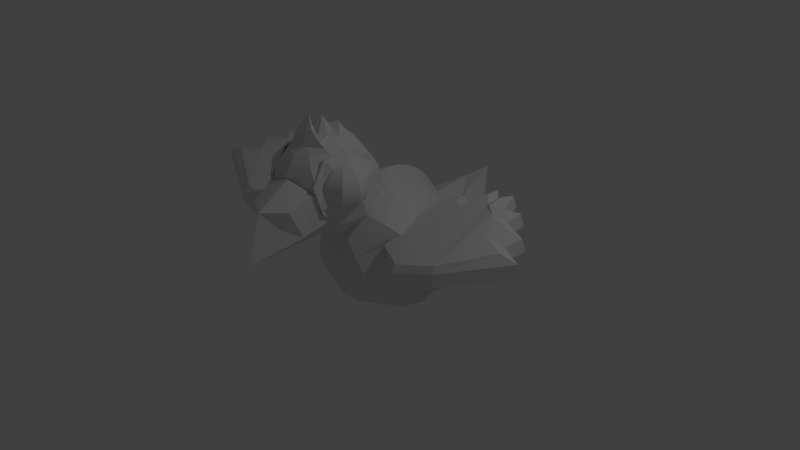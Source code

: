 # Source: parrot.blend  (saved by Blender 2.78.0; exported with 4.5.12 LTS)
import bpy
from mathutils import Matrix  # noqa: F401  (used for matrix-valued properties, if any)

bpy.ops.wm.read_factory_settings(use_empty=True)
scene = bpy.context.scene
scene.name = 'Scene'

# ---- collections
col_collection_1 = bpy.data.collections.new('Collection 1'); scene.collection.children.link(col_collection_1)

# ---- world
world_world = bpy.data.worlds.new('World'); scene.world = world_world
world_world.color = (0.05088, 0.05088, 0.05088)
world_world.use_sun_shadow = False
world_world.sun_shadow_jitter_overblur = 0.0
world_world.cycles.sampling_method = 'MANUAL'

# ---- cameras
cam_camera = bpy.data.cameras.new('Camera')
cam_camera.clip_end = 100.0
cam_camera.lens = 35.0
cam_camera.sensor_width = 32.0
cam_camera.sensor_height = 18.0
cam_camera.ortho_scale = 7.314
cam_camera.dof.focus_distance = 0.0
cam_camera.dof.aperture_fstop = 128.0

# ---- lights
light_lamp = bpy.data.lights.new('Lamp', 'POINT')
light_lamp.transmission_factor = 0.0
light_lamp.cutoff_distance = 30.0
light_lamp.energy = 100.0
light_lamp.shadow_buffer_clip_start = 1.001
light_lamp.shadow_soft_size = 0.1
light_lamp.shadow_maximum_resolution = 0.006
light_lamp.use_absolute_resolution = True

# ---- meshes
me_cone = bpy.data.meshes.new('Cone')
me_cone.from_pydata([], [], [])
me_cone.use_remesh_preserve_volume = False
me_cone.use_remesh_preserve_attributes = False
me_cone.use_mirror_vertex_groups = False
me_cone.update()
me_sphere = bpy.data.meshes.new('Sphere')
me_sphere.from_pydata([(-0.4364, -0.7378, 1.555), (-0.4018, -0.7031, 1.54), (-0.3699, -0.6712, 1.516), (-0.3419, -0.6432, 1.484), (-0.319, -0.6203, 1.444), (-0.3019, -0.6032, 1.399), (-0.2914, -0.5927, 1.35), (-0.2879, -0.5892, 1.299), (-0.2914, -0.5927, 1.248), (-0.3019, -0.6032, 1.199), (-0.319, -0.6203, 1.154), (-0.3419, -0.6432, 1.114), (-0.3699, -0.6712, 1.082), (-0.4018, -0.7031, 1.058), (-0.4364, -0.7378, 1.043), (-0.4215, -0.7738, 1.555), (-0.3726, -0.7738, 1.54), (-0.3274, -0.7738, 1.516), (-0.2879, -0.7738, 1.484), (-0.2554, -0.7738, 1.444), (-0.2313, -0.7738, 1.399), (-0.2164, -0.7738, 1.35), (-0.2114, -0.7738, 1.299), (-0.2164, -0.7738, 1.248), (-0.2313, -0.7738, 1.199), (-0.2554, -0.7738, 1.154), (-0.2879, -0.7738, 1.114), (-0.3274, -0.7738, 1.082), (-0.3726, -0.7738, 1.058), (-0.4215, -0.7738, 1.043), (-0.4364, -0.8098, 1.555), (-0.4018, -0.8444, 1.54), (-0.3699, -0.8763, 1.516), (-0.3419, -0.9043, 1.484), (-0.319, -0.9273, 1.444), (-0.3019, -0.9443, 1.399), (-0.2914, -0.9548, 1.35), (-0.2879, -0.9584, 1.299), (-0.2914, -0.9548, 1.248), (-0.3019, -0.9443, 1.199), (-0.319, -0.9273, 1.154), (-0.3419, -0.9043, 1.114), (-0.3699, -0.8763, 1.082), (-0.4018, -0.8444, 1.058), (-0.4364, -0.8098, 1.043), (-0.4725, -0.8247, 1.555), (-0.4725, -0.8737, 1.54), (-0.4725, -0.9188, 1.516), (-0.4725, -0.9584, 1.484), (-0.4725, -0.9908, 1.444), (-0.4725, -1.015, 1.399), (-0.4725, -1.03, 1.35), (-0.4725, -1.035, 1.299), (-0.4725, -1.03, 1.248), (-0.4725, -1.015, 1.199), (-0.4725, -0.9908, 1.154), (-0.4725, -0.9584, 1.114), (-0.4725, -0.9188, 1.082), (-0.4725, -0.8737, 1.058), (-0.4725, -0.8247, 1.043), (-0.4725, -0.7738, 1.56), (-0.5085, -0.8098, 1.555), (-0.5431, -0.8444, 1.54), (-0.575, -0.8763, 1.516), (-0.603, -0.9043, 1.484), (-0.626, -0.9273, 1.444), (-0.643, -0.9443, 1.399), (-0.6535, -0.9548, 1.35), (-0.6571, -0.9584, 1.299), (-0.6535, -0.9548, 1.248), (-0.643, -0.9443, 1.199), (-0.626, -0.9273, 1.154), (-0.603, -0.9043, 1.114), (-0.575, -0.8763, 1.082), (-0.5431, -0.8444, 1.058), (-0.5085, -0.8098, 1.043), (-0.4725, -0.7738, 1.038), (-0.5234, -0.7738, 1.555), (-0.5724, -0.7738, 1.54), (-0.6175, -0.7738, 1.516), (-0.6571, -0.7738, 1.484), (-0.6895, -0.7738, 1.444), (-0.7137, -0.7738, 1.399), (-0.7285, -0.7738, 1.35), (-0.7335, -0.7738, 1.299), (-0.7285, -0.7738, 1.248), (-0.7137, -0.7738, 1.199), (-0.6895, -0.7738, 1.154), (-0.6571, -0.7738, 1.114), (-0.6175, -0.7738, 1.082), (-0.5724, -0.7738, 1.058), (-0.5234, -0.7738, 1.043), (-0.5085, -0.7378, 1.555), (-0.5431, -0.7031, 1.54), (-0.575, -0.6712, 1.516), (-0.603, -0.6432, 1.484), (-0.626, -0.6203, 1.444), (-0.643, -0.6032, 1.399), (-0.6535, -0.5927, 1.35), (-0.6571, -0.5892, 1.299), (-0.6535, -0.5927, 1.248), (-0.643, -0.6032, 1.199), (-0.626, -0.6203, 1.154), (-0.603, -0.6432, 1.114), (-0.575, -0.6712, 1.082), (-0.5431, -0.7031, 1.058), (-0.5085, -0.7378, 1.043), (-0.4725, -0.7228, 1.555), (-0.4725, -0.6739, 1.54), (-0.4725, -0.6287, 1.516), (-0.4725, -0.5892, 1.484), (-0.4725, -0.5567, 1.444), (-0.4725, -0.5326, 1.399), (-0.4725, -0.5177, 1.35), (-0.4725, -0.5127, 1.299), (-0.4725, -0.5177, 1.248), (-0.4725, -0.5326, 1.199), (-0.4725, -0.5567, 1.154), (-0.4725, -0.5892, 1.114), (-0.4725, -0.6287, 1.082), (-0.4725, -0.6739, 1.058), (-0.4725, -0.7228, 1.043), (0.5032, -0.715, 1.597), (0.5395, -0.6787, 1.582), (0.573, -0.6453, 1.556), (0.6023, -0.6159, 1.522), (0.6263, -0.5919, 1.481), (0.6442, -0.574, 1.434), (0.6552, -0.563, 1.382), (0.6589, -0.5593, 1.329), (0.6552, -0.563, 1.275), (0.6442, -0.574, 1.224), (0.6263, -0.5919, 1.177), (0.6023, -0.6159, 1.135), (0.573, -0.6453, 1.101), (0.5395, -0.6787, 1.076), (0.5032, -0.715, 1.06), (0.5188, -0.7528, 1.597), (0.5702, -0.7528, 1.582), (0.6175, -0.7528, 1.556), (0.6589, -0.7528, 1.522), (0.693, -0.7528, 1.481), (0.7183, -0.7528, 1.434), (0.7338, -0.7528, 1.382), (0.7391, -0.7528, 1.329), (0.7338, -0.7528, 1.275), (0.7183, -0.7528, 1.224), (0.693, -0.7528, 1.177), (0.6589, -0.7528, 1.135), (0.6175, -0.7528, 1.101), (0.5702, -0.7528, 1.076), (0.5188, -0.7528, 1.06), (0.5032, -0.7905, 1.597), (0.5395, -0.8268, 1.582), (0.573, -0.8603, 1.556), (0.6023, -0.8896, 1.522), (0.6263, -0.9136, 1.481), (0.6442, -0.9315, 1.434), (0.6552, -0.9425, 1.382), (0.6589, -0.9462, 1.329), (0.6552, -0.9425, 1.275), (0.6442, -0.9315, 1.224), (0.6263, -0.9136, 1.177), (0.6023, -0.8896, 1.135), (0.573, -0.8603, 1.101), (0.5395, -0.8268, 1.076), (0.5032, -0.7905, 1.06), (0.4655, -0.8061, 1.597), (0.4655, -0.8575, 1.582), (0.4655, -0.9048, 1.556), (0.4655, -0.9462, 1.522), (0.4655, -0.9803, 1.481), (0.4655, -1.006, 1.434), (0.4655, -1.021, 1.382), (0.4655, -1.026, 1.329), (0.4655, -1.021, 1.275), (0.4655, -1.006, 1.224), (0.4655, -0.9803, 1.177), (0.4655, -0.9462, 1.135), (0.4655, -0.9048, 1.101), (0.4655, -0.8575, 1.076), (0.4655, -0.8061, 1.06), (0.4655, -0.7528, 1.602), (0.4277, -0.7905, 1.597), (0.3914, -0.8268, 1.582), (0.358, -0.8603, 1.556), (0.3286, -0.8896, 1.522), (0.3046, -0.9136, 1.481), (0.2867, -0.9315, 1.434), (0.2757, -0.9425, 1.382), (0.272, -0.9462, 1.329), (0.2757, -0.9425, 1.275), (0.2867, -0.9315, 1.224), (0.3046, -0.9136, 1.177), (0.3286, -0.8896, 1.135), (0.358, -0.8603, 1.101), (0.3914, -0.8268, 1.076), (0.4277, -0.7905, 1.06), (0.4655, -0.7528, 1.055), (0.4121, -0.7528, 1.597), (0.3607, -0.7528, 1.582), (0.3134, -0.7528, 1.556), (0.272, -0.7528, 1.522), (0.2379, -0.7528, 1.481), (0.2127, -0.7528, 1.434), (0.1971, -0.7528, 1.382), (0.1918, -0.7528, 1.329), (0.1971, -0.7528, 1.275), (0.2127, -0.7528, 1.224), (0.2379, -0.7528, 1.177), (0.272, -0.7528, 1.135), (0.3134, -0.7528, 1.101), (0.3607, -0.7528, 1.076), (0.4121, -0.7528, 1.06), (0.4277, -0.715, 1.597), (0.3914, -0.6787, 1.582), (0.358, -0.6453, 1.556), (0.3286, -0.6159, 1.522), (0.3046, -0.5919, 1.481), (0.2867, -0.574, 1.434), (0.2757, -0.563, 1.382), (0.272, -0.5593, 1.329), (0.2757, -0.563, 1.275), (0.2867, -0.574, 1.224), (0.3046, -0.5919, 1.177), (0.3286, -0.6159, 1.135), (0.358, -0.6453, 1.101), (0.3914, -0.6787, 1.076), (0.4277, -0.715, 1.06), (0.4655, -0.6994, 1.597), (0.4655, -0.648, 1.582), (0.4655, -0.6007, 1.556), (0.4655, -0.5593, 1.522), (0.4655, -0.5252, 1.481), (0.4655, -0.5, 1.434), (0.4655, -0.4844, 1.382), (0.4655, -0.4791, 1.329), (0.4655, -0.4844, 1.275), (0.4655, -0.5, 1.224), (0.4655, -0.5252, 1.177), (0.4655, -0.5593, 1.135), (0.4655, -0.6007, 1.101), (0.4655, -0.648, 1.076), (0.4655, -0.6994, 1.06), (0.374, -1.128, 1.302), (0.486, -0.9622, 0.9977), (0.323, -0.8766, 0.7788), (-0.02044, -0.8683, 0.657), (0.2582, -1.506, 0.9445), (0.3523, -1.466, 1.185), (0.1195, -1.704, 1.18), (0.395, -1.306, 0.8431), (0.05196, -1.24, 1.431), (-0.2915, -1.232, 1.309), (-0.4552, -1.108, 1.008), (0.1424, -1.883, 0.5869), (-0.3306, -0.9782, 0.7861), (-0.008586, -0.8665, 0.6569), (-0.07452, -1.557, 0.9482), (-0.171, -1.547, 1.191), (0.1229, -1.704, 1.18), (-0.2676, -1.409, 0.8505), (0.5104, -0.3242, 1.212), (0.5711, -0.4545, 0.9695), (0.4787, -0.8162, 0.8897), (0.4501, -1.076, 1.074), (0.3613, -1.134, 1.392), (0.3254, -0.9554, 1.657), (0.3562, -0.6439, 1.714), (0.4858, -0.3802, 1.531), (0.5434, -0.3306, 1.213), (0.5909, -0.4707, 0.9927), (0.5117, -0.8227, 0.8902), (0.4831, -1.082, 1.075), (0.3943, -1.141, 1.393), (0.3587, -0.9567, 1.659), (0.3892, -0.6504, 1.715), (0.5187, -0.3866, 1.531), (0.4091, -1.103, 1.222), (0.4421, -1.109, 1.223), (0.4351, -1.086, 1.131), (0.519, -0.3533, 1.457), (0.4681, -1.092, 1.131), (0.552, -0.3597, 1.457), (0.5717, -0.5512, 0.9261), (0.3327, -0.9281, 1.665), (0.5979, -0.5326, 0.9444), (0.6512, -0.7088, 1.321), (0.5971, -0.7622, 1.297), (0.0812, -0.8063, 1.826), (0.162, -0.7227, 1.856), (0.2361, -0.6234, 1.835), (0.3005, -0.5133, 1.766), (0.3534, -0.4195, 1.702), (0.3923, -0.3337, 1.619), (0.4159, -0.2593, 1.522), (0.4232, -0.1991, 1.412), (0.4139, -0.1555, 1.295), (0.3884, -0.13, 1.175), (0.3477, -0.1237, 1.057), (0.2933, -0.1368, 0.9447), (0.2274, -0.1689, 0.8432), (0.1524, -0.2186, 0.7561), (0.07121, -0.2841, 0.6868), (0.2083, -0.8974, 1.826), (0.2693, -0.8631, 1.758), (0.318, -0.8363, 1.705), (0.3958, -0.7998, 1.634), (0.4009, -0.7592, 1.546), (0.4069, -0.7129, 1.446), (0.5129, -0.6582, 1.338), (0.5261, -0.6057, 1.225), (0.5129, -0.5543, 1.111), (0.5798, -0.5013, 1.003), (0.5199, -0.4579, 0.902), (0.4398, -0.4211, 0.8131), (0.3424, -0.3922, 0.7398), (0.2316, -0.3724, 0.6849), (0.1116, -0.3625, 0.6505), (0.08906, -0.9664, 1.752), (0.1772, -1.024, 1.685), (0.2582, -1.067, 1.6), (0.329, -1.093, 1.5), (0.3869, -1.102, 1.389), (0.4296, -1.092, 1.272), (0.4554, -1.064, 1.152), (0.4635, -1.019, 1.036), (0.4535, -0.96, 0.9258), (0.4257, -0.8879, 0.8273), (0.3812, -0.8058, 0.7438), (0.3218, -0.7169, 0.6785), (0.2498, -0.6246, 0.6341), (0.1678, -0.5325, 0.6121), (0.07907, -0.4442, 0.6134), (0.03695, -0.8371, 1.956), (0.1018, -0.9103, 1.951), (0.04216, -0.9446, 1.914), (0.155, -0.9024, 1.886), (-0.5507, -0.3708, 1.2), (-0.5942, -0.5057, 0.9562), (-0.4686, -0.8578, 0.879), (-0.4216, -1.114, 1.065), (-0.3353, -1.165, 1.384), (-0.3211, -0.9838, 1.65), (-0.3805, -0.6763, 1.706), (-0.5284, -0.4247, 1.519), (-0.583, -0.3801, 1.2), (-0.613, -0.5236, 0.979), (-0.5009, -0.8671, 0.8787), (-0.4539, -1.123, 1.064), (-0.3676, -1.174, 1.384), (-0.3543, -0.988, 1.651), (-0.4128, -0.6856, 1.706), (-0.5607, -0.434, 1.519), (-0.3817, -1.138, 1.213), (-0.414, -1.147, 1.213), (-0.4071, -1.123, 1.121), (-0.5623, -0.4007, 1.444), (-0.4394, -1.132, 1.121), (-0.5945, -0.41, 1.444), (-0.5853, -0.602, 0.9129), (-0.331, -0.9572, 1.657), (-0.6135, -0.5858, 0.9306), (-0.6596, -0.7664, 1.306), (-0.6005, -0.8148, 1.284), (-0.03228, -0.1951, 1.687), (-0.09488, -0.8141, 1.824), (-0.1834, -0.7379, 1.852), (-0.2653, -0.6454, 1.829), (-0.3376, -0.5413, 1.759), (-0.397, -0.4525, 1.693), (-0.4415, -0.3704, 1.61), (-0.4693, -0.2982, 1.511), (-0.4793, -0.2388, 1.402), (-0.4713, -0.1943, 1.285), (-0.4454, -0.1666, 1.166), (-0.4027, -0.1567, 1.048), (-0.3448, -0.1649, 0.9375), (-0.274, -0.1909, 0.8375), (-0.193, -0.2338, 0.7522), (-0.1049, -0.2919, 0.6848), (-0.2135, -0.9159, 1.822), (-0.2757, -0.887, 1.752), (-0.3253, -0.8646, 1.698), (-0.4044, -0.8349, 1.625), (-0.4111, -0.7948, 1.537), (-0.4188, -0.7491, 1.436), (-0.5267, -0.7039, 1.326), (-0.5419, -0.6526, 1.213), (-0.5307, -0.6001, 1.099), (-0.5995, -0.5531, 0.9897), (-0.5414, -0.5045, 0.89), (-0.4628, -0.4607, 0.8029), (-0.3667, -0.4233, 0.7318), (-0.2568, -0.3939, 0.6793), (-0.1374, -0.3735, 0.6477), (-0.08702, -0.9741, 1.75), (-0.1682, -1.04, 1.681), (-0.2432, -1.089, 1.594), (-0.3091, -1.121, 1.493), (-0.3635, -1.135, 1.38), (-0.4043, -1.128, 1.262), (-0.4297, -1.103, 1.142), (-0.439, -1.059, 1.025), (-0.4317, -0.9989, 0.9157), (-0.4082, -0.9245, 0.8178), (-0.3692, -0.8387, 0.7352), (-0.3163, -0.7449, 0.6713), (-0.2517, -0.6466, 0.6284), (-0.1776, -0.5477, 0.6081), (-0.097, -0.4519, 0.6114), (0.002649, -1.003, 1.736), (0.007705, -1.097, 1.653), (0.01216, -1.173, 1.554), (0.01585, -1.228, 1.441), (0.01862, -1.259, 1.32), (0.02037, -1.267, 1.195), (0.02104, -1.25, 1.071), (0.02059, -1.209, 0.9525), (0.01905, -1.146, 0.8443), (0.01648, -1.063, 0.7505), (0.01296, -0.9635, 0.6747), (0.008648, -0.851, 0.6198), (0.003697, -0.73, 0.5879), (-0.0017, -0.6051, 0.5803), (-0.007336, -0.4812, 0.5971), (-0.008126, -0.8507, 2.094), (-0.05108, -0.8409, 1.955), (-0.007565, -0.8121, 1.896), (-0.1091, -0.9195, 1.949), (-0.00666, -0.8472, 1.952), (-0.04588, -0.9485, 1.913), (-0.1613, -0.9163, 1.882), (-0.00847, -0.7771, 1.84), (-0.01571, -0.6636, 2.038), (-0.0195, -0.5282, 1.849), (-0.02512, -0.4132, 1.899), (-0.02877, -0.2947, 1.763), (-0.03486, -0.1121, 1.593), (-0.0364, -0.04906, 1.485), (-0.03684, -0.008271, 1.366), (-0.03618, 0.008662, 1.242), (-0.03442, 0.001084, 1.117), (-0.03165, -0.03071, 0.9962), (-0.02797, -0.0855, 0.8837), (-0.02351, -0.1612, 0.784), (-0.01845, -0.2549, 0.701), (-0.01299, -0.3629, 0.6379), (1.738, -0.5871, 0.4713), (2.143, -0.1332, 0.7436), (1.984, 0.4341, 0.9291), (1.42, 0.8219, 0.9367), (0.8467, 0.7178, 0.7224), (0.5322, 0.2679, 0.4512), (0.6629, -0.3006, 0.2653), (1.162, -0.6548, 0.2737), (2.552, -0.1153, 0.7482), (1.738, -0.5871, 0.4713), (2.048, 0.5188, 0.9674), (1.419, 0.8491, 0.9492), (0.8467, 0.7178, 0.7224), (0.6221, 0.2719, 0.4522), (0.6629, -0.3006, 0.2653), (1.162, -0.6548, 0.2737), (2.498, -0.1168, 0.8926), (1.695, -0.5822, 0.6195), (2.001, 0.5087, 1.109), (1.381, 0.8345, 1.091), (0.8163, 0.705, 0.8672), (0.5947, 0.2651, 0.6006), (0.6349, -0.2997, 0.4163), (1.128, -0.649, 0.4245), (1.669, 0.6629, 0.9492), (1.724, 0.7745, 0.9999), (1.682, 0.761, 1.141), (1.14, 0.6427, 0.7712), (1.105, 0.6309, 0.9153), (2.077, 0.151, 0.8365), (2.334, 0.2078, 0.8603), (2.284, 0.2019, 1.003), (2.11, 0.008923, 0.79), (2.254, 0.01526, 0.7917), (2.205, 0.01197, 0.9355), (2.004, 0.2914, 0.8825), (2.018, 0.3284, 0.8993), (1.971, 0.3209, 1.042), (1.797, 0.5199, 0.9263), (1.797, 0.5199, 0.9263), (1.753, 0.5098, 1.068), (1.547, 0.697, 0.9222), (1.547, 0.697, 0.9222), (1.507, 0.6845, 1.064), (1.278, 0.7686, 0.8707), (1.278, 0.7686, 0.8707), (1.242, 0.7551, 1.013), (0.9906, 0.7348, 0.7718), (0.9906, 0.7348, 0.7718), (0.9582, 0.7217, 0.9159), (2.052, -0.1164, 0.6971), (1.737, -0.5663, 0.4259), (2.019, 0.02579, 0.7436), (1.75, 0.4568, 0.8428), (1.921, 0.4522, 0.883), (1.278, 0.7894, 0.8252), (1.426, 0.7247, 0.8371), (0.5318, 0.2888, 0.4058), (0.8899, 0.6678, 0.6441), (0.6625, -0.2798, 0.2199), (1.162, -0.634, 0.2282), (1.553, 0.5816, 0.8142), (1.672, 0.6293, 0.8788), (0.996, 0.6376, 0.6722), (1.144, 0.5637, 0.68), (1.954, 0.3101, 0.8365), (1.987, 0.1679, 0.79), (2.27, -0.1407, 0.944), (1.676, -0.536, 0.7022), (1.971, -0.01431, 0.9861), (1.608, 0.4252, 1.093), (1.873, 0.4068, 1.125), (1.241, 0.5363, 0.9777), (1.374, 0.6872, 1.087), (0.594, 0.2443, 0.6586), (0.8257, 0.4053, 0.7962), (0.6337, -0.3121, 0.477), (1.115, -0.5836, 0.5184), (1.5, 0.5185, 1.052), (1.62, 0.6307, 1.144), (0.9584, 0.567, 0.9109), (1.104, 0.4685, 0.9061), (1.77, 0.2913, 1.091), (2.088, 0.1746, 1.053), (-0.03941, 0.7421, 1.012), (0.1304, -0.2391, 0.9097), (0.2639, -0.1039, 0.9579), (0.3867, 0.04807, 0.9732), (0.3369, 0.2115, 0.9563), (0.425, 0.379, 0.9053), (0.4902, 0.5448, 0.8234), (0.53, 0.7024, 0.7139), (0.543, 0.8458, 0.5809), (0.5285, 0.9695, 0.4295), (0.4872, 1.069, 0.2655), (0.4207, 1.14, 0.09528), (0.4888, 1.179, -0.07596), (0.3803, 1.186, -0.2391), (0.2567, 1.161, -0.3891), (0.1231, 1.039, -0.4511), (0.1864, -0.3399, 0.8148), (0.3738, -0.3015, 0.7717), (0.5463, -0.2388, 0.7029), (0.6973, -0.1542, 0.611), (0.7779, -0.05073, 0.4999), (0.8696, 0.06732, 0.3731), (0.8559, 0.1925, 0.235), (0.8198, 0.3236, 0.09203), (0.7496, 0.455, -0.05059), (0.6825, 0.5831, -0.187), (0.7518, 1.152, -0.1072), (0.5039, 0.8077, -0.4212), (0.5259, 1.183, -0.3793), (0.367, 0.8984, -0.5061), (0.1792, 0.9379, -0.546), (0.1281, -0.4403, 0.7208), (0.1679, -0.5025, 0.5864), (0.2382, -0.5309, 0.4338), (0.3289, -0.5175, 0.2718), (0.4155, -0.4782, 0.1004), (0.4796, -0.4077, -0.0709), (0.5188, -0.3087, -0.2355), (0.5315, -0.1851, -0.3872), (0.5173, -0.04163, -0.52), (0.4767, 0.1162, -0.6288), (0.4112, 0.2824, -0.7096), (0.4812, 0.4938, -0.7194), (0.3746, 0.6258, -0.7021), (0.2526, 0.7174, -0.7073), (0.1209, 0.8375, -0.6399), (0.01635, -0.4803, 0.6832), (0.01679, -0.5269, 0.5367), (0.02588, -0.541, 0.3733), (0.02827, -0.5661, 0.1789), (0.0273, -0.5853, -0.03145), (0.03162, -0.5352, -0.2212), (0.03129, -0.4555, -0.4002), (0.04349, -0.3813, -0.4555), (0.03688, -0.234, -0.5846), (0.03118, -0.06436, -0.6824), (0.02301, 0.121, -0.7453), (0.004513, 0.3519, -0.7932), (-0.009006, 0.5089, -0.8101), (-0.01888, 0.6365, -0.7818), (-0.0175, 0.7963, -0.6779), (-0.008617, -0.3524, 0.8304), (-0.007115, -0.197, 0.9499), (-0.00582, -0.02132, 1.037), (-0.01685, 0.1674, 1.088), (-0.026, 0.3626, 1.101), (-0.03105, 0.5567, 1.075), (-0.04693, 0.9117, 0.9145), (-0.04983, 1.059, 0.7854), (-0.0542, 1.178, 0.63), (-0.08678, 1.925, 0.5145), (-0.08217, 1.938, 0.319), (-0.08268, 1.913, 0.1246), (-0.04041, 1.242, -0.3104), (-0.04178, 1.08, -0.4111), (-0.04343, 0.9505, -0.5587), (0.4674, 1.615, 0.124), (0.3589, 1.622, -0.03908), (-0.1036, 2.374, 0.519), (-0.1041, 2.349, 0.3246), (-1.682, -0.7373, 0.4325), (-2.131, -0.3209, 0.695), (-2.027, 0.258, 0.8835), (-1.5, 0.6936, 0.9036), (-0.9143, 0.6405, 0.7024), (-0.5555, 0.2202, 0.4389), (-0.6316, -0.3575, 0.2506), (-1.098, -0.7541, 0.248), (-2.54, -0.3388, 0.6904), (-1.682, -0.7373, 0.4325), (-2.098, 0.3367, 0.9203), (-1.501, 0.7209, 0.9161), (-0.9143, 0.6405, 0.7024), (-0.6454, 0.2162, 0.4378), (-0.6316, -0.3575, 0.2506), (-1.098, -0.7541, 0.248), (-2.49, -0.3358, 0.8359), (-1.643, -0.7288, 0.5815), (-2.054, 0.3306, 1.063), (-1.465, 0.7096, 1.059), (-0.8861, 0.6303, 0.8478), (-0.6208, 0.2117, 0.5868), (-0.6073, -0.3542, 0.4022), (-1.067, -0.7454, 0.3996), (-1.734, 0.5135, 0.9106), (-1.799, 0.6198, 0.9599), (-1.759, 0.6099, 1.102), (-1.201, 0.5399, 0.7446), (-1.169, 0.5311, 0.8895), (-2.092, -0.03204, 0.7891), (-2.354, 0.001954, 0.807), (-2.307, 0.0003729, 0.951), (-2.112, -0.1765, 0.7421), (-2.256, -0.1828, 0.7404), (-2.21, -0.1819, 0.8853), (-2.033, 0.1141, 0.8366), (-2.05, 0.1498, 0.8531), (-2.007, 0.1462, 0.9965), (-1.848, 0.3599, 0.8849), (-1.848, 0.3599, 0.8849), (-1.807, 0.3535, 1.028), (-1.615, 0.5582, 0.8862), (-1.615, 0.5582, 0.8862), (-1.577, 0.5491, 1.029), (-1.352, 0.6531, 0.8408), (-1.352, 0.6531, 0.8408), (-1.318, 0.6427, 0.9843), (-1.06, 0.6447, 0.7485), (-1.06, 0.6447, 0.7485), (-1.03, 0.6344, 0.8933), (-2.041, -0.2961, 0.6506), (-1.682, -0.7164, 0.387), (-2.022, -0.1517, 0.6976), (-1.794, 0.3012, 0.8025), (-1.965, 0.2816, 0.8388), (-1.352, 0.6739, 0.7953), (-1.494, 0.5964, 0.8039), (-0.5559, 0.241, 0.3934), (-0.9511, 0.5869, 0.6232), (-0.632, -0.3367, 0.2052), (-1.099, -0.7332, 0.2025), (-1.608, 0.4428, 0.7783), (-1.732, 0.4799, 0.8401), (-1.055, 0.5475, 0.6489), (-1.196, 0.4609, 0.6534), (-1.984, 0.1372, 0.7917), (-2.003, -0.007255, 0.7447), (-2.261, -0.3397, 0.8925), (-1.629, -0.6811, 0.6646), (-1.975, -0.1876, 0.9413), (-1.656, 0.2818, 1.056), (-1.918, 0.2403, 1.082), (-1.297, 0.4249, 0.9489), (-1.445, 0.5634, 1.055), (-0.6197, 0.191, 0.6448), (-0.8676, 0.3309, 0.7769), (-0.6063, -0.3665, 0.4629), (-1.063, -0.6793, 0.4937), (-1.555, 0.3843, 1.017), (-1.686, 0.4855, 1.107), (-1.017, 0.4803, 0.8884), (-1.153, 0.3694, 0.8805), (-1.805, 0.1343, 1.05), (-2.111, -0.009778, 1.006), (-0.0405, 0.742, 1.012), (-0.1213, -0.2502, 0.9068), (-0.2672, -0.1272, 0.9519), (-0.4032, 0.01338, 0.9642), (-0.3675, 0.1805, 0.9483), (-0.4688, 0.3398, 0.8951), (-0.5464, 0.4993, 0.8116), (-0.5974, 0.6529, 0.7011), (-0.6198, 0.7948, 0.5676), (-0.6128, 0.9194, 0.4165), (-0.5767, 1.022, 0.2534), (-0.5128, 1.099, 0.08467), (-0.5801, 1.132, -0.08811), (-0.469, 1.149, -0.2487), (-0.3403, 1.135, -0.3959), (-0.1952, 1.025, -0.4547), (-0.1661, -0.3554, 0.8108), (-0.3551, -0.3335, 0.7634), (-0.5308, -0.2861, 0.6907), (-0.6866, -0.215, 0.5953), (-0.7733, -0.1188, 0.4822), (-0.8722, -0.009166, 0.3533), (-0.8923, 0.1157, 0.2152), (-0.8745, 0.2492, 0.07278), (-0.8461, 0.3849, -0.06873), (-0.7531, 0.5201, -0.2033), (-0.7087, 1.055, -0.1388), (-0.9024, 1.112, -0.2691), (-0.5967, 0.8496, -0.5222), (-0.4245, 0.8636, -0.5151), (-0.24, 0.9195, -0.5508), (-0.09713, -0.4501, 0.7183), (-0.1621, -0.5169, 0.5827), (-0.224, -0.5512, 0.4285), (-0.2801, -0.5442, 0.2649), (-0.3659, -0.5125, 0.09153), (-0.4321, -0.4477, -0.08126), (-0.476, -0.3524, -0.2468), (-0.4961, -0.2302, -0.3988), (-0.4915, -0.08593, -0.5314), (-0.4624, 0.07501, -0.6395), (-0.4099, 0.2464, -0.7189), (-0.4538, 0.4527, -0.73), (-0.4783, 0.5883, -0.7118), (-0.2902, 0.6935, -0.7135), (-0.1711, 0.8247, -0.6433), (0.01857, -0.4802, 0.6832), (-0.011, 0.6369, -0.7817), (-0.02874, 0.7958, -0.678), (0.02888, -0.3508, 0.8308), (0.01105, -0.1962, 0.9502), (-0.007606, -0.0214, 1.037), (-0.01432, 0.1675, 1.088), (-0.0226, 0.3627, 1.101), (-0.03401, 0.5566, 1.075), (-0.04566, 0.9117, 0.9145), (-0.05276, 1.059, 0.7854), (-0.05535, 1.178, 0.63), (-0.05659, 1.265, 0.4543), (-0.08568, 1.925, 0.5145), (-0.08701, 1.938, 0.3189), (-0.07988, 1.913, 0.1246), (-0.05335, 1.242, -0.3106), (-0.03543, 1.08, -0.4111), (-0.01913, 0.9516, -0.5584), (-0.6016, 1.568, 0.1119), (-0.4905, 1.585, -0.04873), (-0.1084, 2.374, 0.5189), (-0.1013, 2.349, 0.3246)], [], [(117, 116, 9, 10), (110, 109, 2, 3), (118, 117, 10, 11), (111, 110, 3, 4), (119, 118, 11, 12), (112, 111, 4, 5), (120, 119, 12, 13), (113, 112, 5, 6), (121, 120, 13, 14), (114, 113, 6, 7), (107, 60, 0), (76, 121, 14), (115, 114, 7, 8), (108, 107, 0, 1), (116, 115, 8, 9), (109, 108, 1, 2), (9, 8, 23, 24), (2, 1, 16, 17), (10, 9, 24, 25), (3, 2, 17, 18), (11, 10, 25, 26), (4, 3, 18, 19), (12, 11, 26, 27), (5, 4, 19, 20), (13, 12, 27, 28), (6, 5, 20, 21), (14, 13, 28, 29), (7, 6, 21, 22), (0, 60, 15), (76, 14, 29), (8, 7, 22, 23), (1, 0, 15, 16), (28, 27, 42, 43), (21, 20, 35, 36), (29, 28, 43, 44), (22, 21, 36, 37), (15, 60, 30), (76, 29, 44), (23, 22, 37, 38), (16, 15, 30, 31), (24, 23, 38, 39), (17, 16, 31, 32), (25, 24, 39, 40), (18, 17, 32, 33), (26, 25, 40, 41), (19, 18, 33, 34), (27, 26, 41, 42), (20, 19, 34, 35), (32, 31, 46, 47), (40, 39, 54, 55), (33, 32, 47, 48), (41, 40, 55, 56), (34, 33, 48, 49), (42, 41, 56, 57), (35, 34, 49, 50), (43, 42, 57, 58), (36, 35, 50, 51), (44, 43, 58, 59), (37, 36, 51, 52), (30, 60, 45), (76, 44, 59), (38, 37, 52, 53), (31, 30, 45, 46), (39, 38, 53, 54), (51, 50, 66, 67), (59, 58, 74, 75), (52, 51, 67, 68), (45, 60, 61), (76, 59, 75), (53, 52, 68, 69), (46, 45, 61, 62), (54, 53, 69, 70), (47, 46, 62, 63), (55, 54, 70, 71), (48, 47, 63, 64), (56, 55, 71, 72), (49, 48, 64, 65), (57, 56, 72, 73), (50, 49, 65, 66), (58, 57, 73, 74), (71, 70, 86, 87), (64, 63, 79, 80), (72, 71, 87, 88), (65, 64, 80, 81), (73, 72, 88, 89), (66, 65, 81, 82), (74, 73, 89, 90), (67, 66, 82, 83), (75, 74, 90, 91), (68, 67, 83, 84), (61, 60, 77), (76, 75, 91), (69, 68, 84, 85), (62, 61, 77, 78), (70, 69, 85, 86), (63, 62, 78, 79), (91, 90, 105, 106), (84, 83, 98, 99), (77, 60, 92), (76, 91, 106), (85, 84, 99, 100), (78, 77, 92, 93), (86, 85, 100, 101), (79, 78, 93, 94), (87, 86, 101, 102), (80, 79, 94, 95), (88, 87, 102, 103), (81, 80, 95, 96), (89, 88, 103, 104), (82, 81, 96, 97), (90, 89, 104, 105), (83, 82, 97, 98), (103, 102, 117, 118), (96, 95, 110, 111), (104, 103, 118, 119), (97, 96, 111, 112), (105, 104, 119, 120), (98, 97, 112, 113), (106, 105, 120, 121), (99, 98, 113, 114), (92, 60, 107), (76, 106, 121), (100, 99, 114, 115), (93, 92, 107, 108), (101, 100, 115, 116), (94, 93, 108, 109), (102, 101, 116, 117), (95, 94, 109, 110), (239, 238, 131, 132), (232, 231, 124, 125), (240, 239, 132, 133), (233, 232, 125, 126), (241, 240, 133, 134), (234, 233, 126, 127), (242, 241, 134, 135), (235, 234, 127, 128), (243, 242, 135, 136), (236, 235, 128, 129), (229, 182, 122), (198, 243, 136), (237, 236, 129, 130), (230, 229, 122, 123), (238, 237, 130, 131), (231, 230, 123, 124), (131, 130, 145, 146), (124, 123, 138, 139), (132, 131, 146, 147), (125, 124, 139, 140), (133, 132, 147, 148), (126, 125, 140, 141), (134, 133, 148, 149), (127, 126, 141, 142), (135, 134, 149, 150), (128, 127, 142, 143), (136, 135, 150, 151), (129, 128, 143, 144), (122, 182, 137), (198, 136, 151), (130, 129, 144, 145), (123, 122, 137, 138), (150, 149, 164, 165), (143, 142, 157, 158), (151, 150, 165, 166), (144, 143, 158, 159), (137, 182, 152), (198, 151, 166), (145, 144, 159, 160), (138, 137, 152, 153), (146, 145, 160, 161), (139, 138, 153, 154), (147, 146, 161, 162), (140, 139, 154, 155), (148, 147, 162, 163), (141, 140, 155, 156), (149, 148, 163, 164), (142, 141, 156, 157), (154, 153, 168, 169), (162, 161, 176, 177), (155, 154, 169, 170), (163, 162, 177, 178), (156, 155, 170, 171), (164, 163, 178, 179), (157, 156, 171, 172), (165, 164, 179, 180), (158, 157, 172, 173), (166, 165, 180, 181), (159, 158, 173, 174), (152, 182, 167), (198, 166, 181), (160, 159, 174, 175), (153, 152, 167, 168), (161, 160, 175, 176), (173, 172, 188, 189), (181, 180, 196, 197), (174, 173, 189, 190), (167, 182, 183), (198, 181, 197), (175, 174, 190, 191), (168, 167, 183, 184), (176, 175, 191, 192), (169, 168, 184, 185), (177, 176, 192, 193), (170, 169, 185, 186), (178, 177, 193, 194), (171, 170, 186, 187), (179, 178, 194, 195), (172, 171, 187, 188), (180, 179, 195, 196), (193, 192, 208, 209), (186, 185, 201, 202), (194, 193, 209, 210), (187, 186, 202, 203), (195, 194, 210, 211), (188, 187, 203, 204), (196, 195, 211, 212), (189, 188, 204, 205), (197, 196, 212, 213), (190, 189, 205, 206), (183, 182, 199), (198, 197, 213), (191, 190, 206, 207), (184, 183, 199, 200), (192, 191, 207, 208), (185, 184, 200, 201), (213, 212, 227, 228), (206, 205, 220, 221), (199, 182, 214), (198, 213, 228), (207, 206, 221, 222), (200, 199, 214, 215), (208, 207, 222, 223), (201, 200, 215, 216), (209, 208, 223, 224), (202, 201, 216, 217), (210, 209, 224, 225), (203, 202, 217, 218), (211, 210, 225, 226), (204, 203, 218, 219), (212, 211, 226, 227), (205, 204, 219, 220), (225, 224, 239, 240), (218, 217, 232, 233), (226, 225, 240, 241), (219, 218, 233, 234), (227, 226, 241, 242), (220, 219, 234, 235), (228, 227, 242, 243), (221, 220, 235, 236), (214, 182, 229), (198, 228, 243), (222, 221, 236, 237), (215, 214, 229, 230), (223, 222, 237, 238), (216, 215, 230, 231), (224, 223, 238, 239), (217, 216, 231, 232), (250, 255, 248, 249), (249, 248, 255, 251), (245, 251, 255, 246), (246, 255, 247), (244, 249, 251, 245), (252, 250, 249, 244), (260, 259, 258, 255), (259, 261, 255, 258), (254, 256, 255, 261), (256, 257, 255), (253, 254, 261, 259), (252, 253, 259, 260), (288, 281, 269, 268, 285), (287, 282, 279, 274, 275), (281, 262, 270, 283), (285, 268, 276, 275), (278, 266, 274, 279), (284, 264, 272, 286), (268, 269, 277, 276), (264, 265, 273, 272), (262, 263, 271, 270), (280, 278, 279, 282), (286, 272, 273, 282, 287), (269, 281, 283, 277), (284, 288, 280, 265, 264), (265, 280, 282, 273), (283, 287, 275, 276, 277), (266, 267, 275, 274), (271, 286, 287, 283, 270), (280, 288, 285, 267, 266, 278), (267, 285, 275), (263, 284, 286, 271), (263, 262, 281, 288, 284), (428, 430, 426, 334), (447, 446, 303), (440, 439, 296, 297), (434, 433, 289, 290), (441, 440, 297, 298), (435, 434, 290, 291), (442, 441, 298, 299), (436, 435, 291, 292), (443, 442, 299, 300), (437, 436, 292, 293), (444, 443, 300, 301), (365, 437, 293, 294), (445, 444, 301, 302), (438, 365, 294, 295), (446, 445, 302, 303), (439, 438, 295, 296), (295, 294, 309, 310), (303, 302, 317, 318), (296, 295, 310, 311), (334, 426, 335, 337), (447, 303, 318), (297, 296, 311, 312), (290, 289, 304, 305), (298, 297, 312, 313), (291, 290, 305, 306), (299, 298, 313, 314), (292, 291, 306, 307), (300, 299, 314, 315), (293, 292, 307, 308), (301, 300, 315, 316), (294, 293, 308, 309), (302, 301, 316, 317), (314, 313, 328, 329), (307, 306, 321, 322), (315, 314, 329, 330), (308, 307, 322, 323), (316, 315, 330, 331), (309, 308, 323, 324), (317, 316, 331, 332), (310, 309, 324, 325), (318, 317, 332, 333), (311, 310, 325, 326), (337, 335, 426, 336), (447, 318, 333), (312, 311, 326, 327), (305, 304, 319, 320), (313, 312, 327, 328), (306, 305, 320, 321), (333, 332, 424, 425), (326, 325, 417, 418), (319, 336, 426, 411), (447, 333, 425), (327, 326, 418, 419), (320, 319, 411, 412), (328, 327, 419, 420), (321, 320, 412, 413), (329, 328, 420, 421), (322, 321, 413, 414), (330, 329, 421, 422), (323, 322, 414, 415), (331, 330, 422, 423), (324, 323, 415, 416), (332, 331, 423, 424), (325, 324, 416, 417), (433, 428, 334, 289), (289, 334, 337, 304), (304, 337, 336, 319), (364, 361, 344, 345, 357), (363, 351, 350, 355, 358), (357, 359, 346, 338), (361, 351, 352, 344), (354, 355, 350, 342), (360, 362, 348, 340), (344, 352, 353, 345), (340, 348, 349, 341), (338, 346, 347, 339), (356, 358, 355, 354), (362, 363, 358, 349, 348), (345, 353, 359, 357), (360, 340, 341, 356, 364), (341, 349, 358, 356), (359, 353, 352, 351, 363), (342, 350, 351, 343), (347, 346, 359, 363, 362), (356, 354, 342, 343, 361, 364), (343, 351, 361), (339, 347, 362, 360), (339, 360, 364, 357, 338), (428, 427, 426, 430), (447, 380, 446), (440, 374, 373, 439), (434, 367, 366, 433), (441, 375, 374, 440), (435, 368, 367, 434), (442, 376, 375, 441), (436, 369, 368, 435), (443, 377, 376, 442), (437, 370, 369, 436), (444, 378, 377, 443), (365, 371, 370, 437), (445, 379, 378, 444), (438, 372, 371, 365), (446, 380, 379, 445), (439, 373, 372, 438), (372, 387, 386, 371), (380, 395, 394, 379), (373, 388, 387, 372), (427, 432, 429, 426), (447, 395, 380), (374, 389, 388, 373), (367, 382, 381, 366), (375, 390, 389, 374), (368, 383, 382, 367), (376, 391, 390, 375), (369, 384, 383, 368), (377, 392, 391, 376), (370, 385, 384, 369), (378, 393, 392, 377), (371, 386, 385, 370), (379, 394, 393, 378), (391, 406, 405, 390), (384, 399, 398, 383), (392, 407, 406, 391), (385, 400, 399, 384), (393, 408, 407, 392), (386, 401, 400, 385), (394, 409, 408, 393), (387, 402, 401, 386), (395, 410, 409, 394), (388, 403, 402, 387), (432, 431, 426, 429), (447, 410, 395), (389, 404, 403, 388), (382, 397, 396, 381), (390, 405, 404, 389), (383, 398, 397, 382), (410, 425, 424, 409), (403, 418, 417, 402), (396, 411, 426, 431), (447, 425, 410), (404, 419, 418, 403), (397, 412, 411, 396), (405, 420, 419, 404), (398, 413, 412, 397), (406, 421, 420, 405), (399, 414, 413, 398), (407, 422, 421, 406), (400, 415, 414, 399), (408, 423, 422, 407), (401, 416, 415, 400), (409, 424, 423, 408), (402, 417, 416, 401), (433, 366, 427, 428), (366, 381, 432, 427), (381, 396, 431, 432), (449, 448, 499, 498), (462, 463, 471, 470), (455, 448, 457, 463), (453, 454, 462, 461), (495, 452, 460, 496), (483, 450, 458, 484), (454, 455, 463, 462), (452, 453, 461, 460), (489, 451, 459, 490), (448, 449, 456, 457), (485, 466, 519, 530), (460, 461, 469, 468), (490, 459, 467, 491), (457, 456, 464, 465), (463, 457, 465, 471), (461, 462, 470, 469), (496, 460, 468, 497), (484, 458, 466, 485), (487, 473, 474, 488), (486, 472, 473, 487), (493, 475, 476, 494), (492, 475, 493), (481, 478, 479, 482), (480, 477, 478, 481), (449, 480, 481, 456), (456, 481, 482, 464), (478, 484, 485, 479), (477, 483, 484, 478), (450, 486, 487, 458), (458, 487, 488, 466), (473, 490, 491, 474), (472, 489, 490, 473), (451, 492, 493, 459), (459, 493, 494, 467), (475, 496, 497, 476), (475, 495, 496), (498, 499, 508, 507, 505, 506, 511, 512, 503, 504, 509, 510, 501, 502, 513, 514, 500), (477, 480, 500, 514), (451, 489, 509, 504), (495, 475, 512, 511), (480, 449, 498, 500), (452, 495, 511, 506), (486, 450, 502, 501), (483, 477, 514, 513), (472, 486, 501, 510), (489, 472, 510, 509), (492, 451, 504, 503), (453, 452, 506, 505), (454, 453, 505, 507), (450, 483, 513, 502), (475, 492, 503, 512), (455, 454, 507, 508), (448, 455, 508, 499), (515, 517, 531, 530, 519, 518, 527, 526, 521, 520, 529, 528, 523, 522, 524, 525, 516), (470, 471, 525, 524), (471, 465, 516, 525), (476, 497, 528, 529), (465, 464, 515, 516), (482, 479, 531, 517), (491, 467, 521, 526), (464, 482, 517, 515), (466, 488, 518, 519), (497, 468, 523, 528), (479, 485, 530, 531), (488, 474, 527, 518), (467, 494, 520, 521), (474, 491, 526, 527), (468, 469, 522, 523), (494, 476, 529, 520), (469, 470, 524, 522), (597, 596, 535, 536), (603, 602, 543, 544), (598, 597, 536, 537), (604, 603, 610, 611), (532, 598, 537, 538), (605, 604, 545, 546), (599, 532, 538, 539), (606, 605, 546, 547), (600, 599, 539, 540), (594, 593, 533), (607, 606, 547), (601, 600, 540, 541), (595, 594, 533, 534), (754, 601, 541, 542), (596, 595, 534, 535), (602, 754, 542, 543), (542, 541, 556, 557), (535, 534, 549, 550), (543, 542, 557, 558), (536, 535, 550, 551), (544, 543, 558, 559), (537, 536, 551, 552), (545, 544, 559, 560), (538, 537, 552, 553), (546, 545, 560, 561), (539, 538, 553, 554), (547, 546, 561, 562), (540, 539, 554, 555), (533, 593, 548), (607, 547, 562), (541, 540, 555, 556), (534, 533, 548, 549), (561, 560, 575, 576), (554, 553, 568, 569), (562, 561, 576, 577), (555, 554, 569, 570), (548, 593, 563), (607, 562, 577), (556, 555, 570, 571), (549, 548, 563, 564), (557, 556, 571, 572), (550, 549, 564, 565), (558, 557, 572, 573), (551, 550, 565, 566), (559, 558, 573, 574), (552, 551, 566, 567), (560, 559, 574, 575), (553, 552, 567, 568), (573, 572, 587, 588), (566, 565, 580, 581), (574, 573, 588, 589), (567, 566, 581, 582), (575, 574, 589, 590), (568, 567, 582, 583), (576, 575, 590, 591), (569, 568, 583, 584), (577, 576, 591, 592), (570, 569, 584, 585), (563, 593, 578), (607, 577, 592), (571, 570, 585, 586), (564, 563, 578, 579), (572, 571, 586, 587), (565, 564, 579, 580), (611, 610, 608, 609), (603, 544, 608, 610), (545, 604, 611, 609), (544, 545, 609, 608), (613, 662, 663, 612), (626, 634, 635, 627), (619, 627, 621, 612), (617, 625, 626, 618), (659, 660, 624, 616), (647, 648, 622, 614), (618, 626, 627, 619), (616, 624, 625, 617), (653, 654, 623, 615), (612, 621, 620, 613), (649, 694, 683, 630), (624, 632, 633, 625), (654, 655, 631, 623), (621, 629, 628, 620), (627, 635, 629, 621), (625, 633, 634, 626), (660, 661, 632, 624), (648, 649, 630, 622), (651, 652, 638, 637), (650, 651, 637, 636), (657, 658, 640, 639), (656, 657, 639), (645, 646, 643, 642), (644, 645, 642, 641), (613, 620, 645, 644), (620, 628, 646, 645), (642, 643, 649, 648), (641, 642, 648, 647), (614, 622, 651, 650), (622, 630, 652, 651), (637, 638, 655, 654), (636, 637, 654, 653), (615, 623, 657, 656), (623, 631, 658, 657), (639, 640, 661, 660), (639, 660, 659), (662, 664, 678, 677, 666, 665, 674, 673, 668, 667, 676, 675, 670, 669, 671, 672, 663), (641, 678, 664, 644), (615, 668, 673, 653), (659, 675, 676, 639), (644, 664, 662, 613), (616, 670, 675, 659), (650, 665, 666, 614), (647, 677, 678, 641), (636, 674, 665, 650), (653, 673, 674, 636), (656, 667, 668, 615), (617, 669, 670, 616), (618, 671, 669, 617), (614, 666, 677, 647), (639, 676, 667, 656), (619, 672, 671, 618), (612, 663, 672, 619), (679, 680, 689, 688, 686, 687, 692, 693, 684, 685, 690, 691, 682, 683, 694, 695, 681), (634, 688, 689, 635), (635, 689, 680, 629), (640, 693, 692, 661), (629, 680, 679, 628), (646, 681, 695, 643), (655, 690, 685, 631), (628, 679, 681, 646), (630, 683, 682, 652), (661, 692, 687, 632), (643, 695, 694, 649), (652, 682, 691, 638), (631, 685, 684, 658), (638, 691, 690, 655), (632, 687, 686, 633), (658, 684, 693, 640), (633, 686, 688, 634), (749, 700, 699, 748), (756, 708, 707, 755), (750, 701, 700, 749), (757, 764, 763, 756), (696, 702, 701, 750), (758, 710, 709, 757), (751, 703, 702, 696), (759, 711, 710, 758), (752, 704, 703, 751), (746, 697, 745), (760, 711, 759), (753, 705, 704, 752), (747, 698, 697, 746), (754, 706, 705, 753), (748, 699, 698, 747), (755, 707, 706, 754), (706, 721, 720, 705), (699, 714, 713, 698), (707, 722, 721, 706), (700, 715, 714, 699), (708, 723, 722, 707), (701, 716, 715, 700), (709, 724, 723, 708), (702, 717, 716, 701), (710, 725, 724, 709), (703, 718, 717, 702), (711, 726, 725, 710), (704, 719, 718, 703), (697, 712, 745), (760, 726, 711), (705, 720, 719, 704), (698, 713, 712, 697), (725, 740, 739, 724), (718, 733, 732, 717), (726, 741, 740, 725), (719, 734, 733, 718), (712, 727, 745), (760, 741, 726), (720, 735, 734, 719), (713, 728, 727, 712), (721, 736, 735, 720), (714, 729, 728, 713), (722, 737, 736, 721), (715, 730, 729, 714), (723, 738, 737, 722), (716, 731, 730, 715), (724, 739, 738, 723), (717, 732, 731, 716), (737, 588, 587, 736), (730, 581, 580, 729), (738, 589, 588, 737), (731, 582, 581, 730), (739, 590, 589, 738), (732, 583, 582, 731), (740, 743, 590, 739), (733, 584, 583, 732), (741, 744, 743, 740), (734, 585, 584, 733), (727, 742, 745), (760, 744, 741), (735, 586, 585, 734), (728, 579, 742, 727), (736, 587, 586, 735), (729, 580, 579, 728), (764, 762, 761, 763), (756, 763, 761, 708), (709, 762, 764, 757), (708, 761, 762, 709)])
me_sphere.use_remesh_preserve_volume = False
me_sphere.use_remesh_preserve_attributes = False
me_sphere.use_mirror_vertex_groups = False
me_sphere.update()

# ---- objects
ob_cone = bpy.data.objects.new('Cone', me_cone)
ob_sphere = bpy.data.objects.new('Sphere', me_sphere)
ob_lamp = bpy.data.objects.new('Lamp', light_lamp)
ob_camera = bpy.data.objects.new('Camera', cam_camera)

# ---- transforms, parenting, visibility, modifiers, constraints
ob_cone.location = (5.584, 0.2329, -0.0688)
ob_cone.rotation_euler = (1.028, 4.316, 0.4598)
ob_cone.scale = (0.564, 0.564, 0.564)
ob_cone.lineart.crease_threshold = 0.0
ob_sphere.location = (0.0, 0.0, 0.0)
ob_sphere.lineart.crease_threshold = 0.0
ob_lamp.location = (4.076, 1.005, 5.904)
ob_lamp.rotation_euler = (0.6503, 0.05522, 1.866)
ob_lamp.lock_rotations_4d = False
ob_lamp.empty_display_type = 'ARROWS'
ob_lamp.color = (0.0, 0.0, 0.0, 0.0)
ob_lamp.lineart.crease_threshold = 0.0
ob_camera.location = (7.481, -6.508, 5.344)
ob_camera.rotation_euler = (1.109, 0.0, 0.8149)
ob_camera.lock_rotations_4d = False
ob_camera.empty_display_type = 'ARROWS'
ob_camera.color = (0.0, 0.0, 0.0, 0.0)
ob_camera.display_type = 'WIRE'
ob_camera.lineart.crease_threshold = 0.0

# ---- collection membership
col_collection_1.objects.link(ob_cone)
col_collection_1.objects.link(ob_sphere)
col_collection_1.objects.link(ob_lamp)
col_collection_1.objects.link(ob_camera)

# ---- scene / render settings (as saved in the file)
scene.camera = ob_camera
scene.frame_start = 1; scene.frame_end = 250; scene.frame_set(1)
scene.render.engine = 'BLENDER_EEVEE_NEXT'
scene.render.resolution_percentage = 50
scene.render.dither_intensity = 0.0
scene.cycles.use_denoising = False
scene.cycles.samples = 128
scene.cycles.sampling_pattern = 'TABULATED_SOBOL'
scene.cycles.light_sampling_threshold = 0.0
scene.cycles.use_adaptive_sampling = False
scene.cycles.use_light_tree = False
scene.cycles.blur_glossy = 0.0
scene.cycles.sample_clamp_indirect = 0.0
scene.view_settings.view_transform = 'Standard'
bpy.context.view_layer.update()
